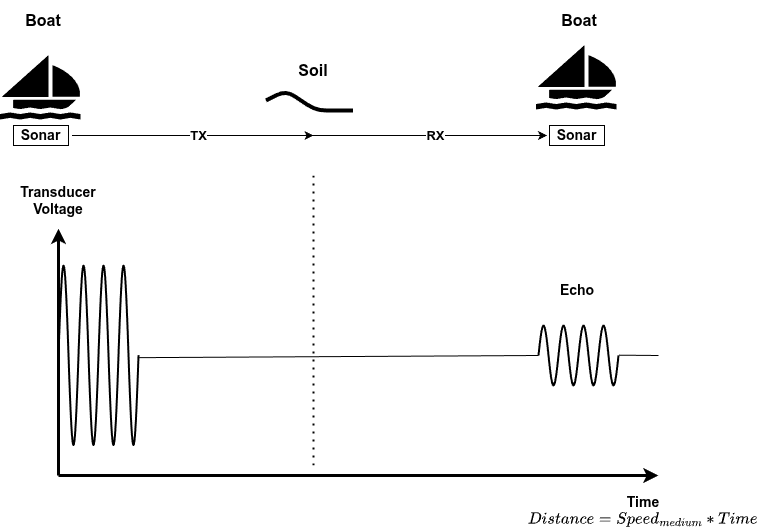

The diagram above was exported from draw.io. Its source (the exported page's mxGraphModel, read from the mxfile embedded in the PNG):
<mxGraphModel dx="867" dy="621" grid="1" gridSize="10" guides="1" tooltips="1" connect="1" arrows="1" fold="1" page="1" pageScale="1" pageWidth="850" pageHeight="1100" background="#ffffff" math="1" shadow="0">
  <root>
    <mxCell id="0" />
    <mxCell id="1" parent="0" />
    <mxCell id="7" value="" style="endArrow=classic;html=1;strokeWidth=3;endFill=1;" parent="1" edge="1">
      <mxGeometry width="50" height="50" relative="1" as="geometry">
        <mxPoint x="95" y="670" as="sourcePoint" />
        <mxPoint x="95" y="423.09000000000003" as="targetPoint" />
      </mxGeometry>
    </mxCell>
    <mxCell id="9" value="" style="endArrow=none;html=1;strokeWidth=3;startArrow=classic;startFill=1;" parent="1" edge="1">
      <mxGeometry width="50" height="50" relative="1" as="geometry">
        <mxPoint x="695" y="670" as="sourcePoint" />
        <mxPoint x="95" y="670" as="targetPoint" />
      </mxGeometry>
    </mxCell>
    <mxCell id="11" value="" style="pointerEvents=1;verticalLabelPosition=bottom;shadow=0;dashed=0;align=center;html=1;verticalAlign=top;shape=mxgraph.electrical.waveforms.sine_wave;strokeWidth=2;" parent="1" vertex="1">
      <mxGeometry x="95" y="430" width="20" height="240" as="geometry" />
    </mxCell>
    <mxCell id="12" value="" style="pointerEvents=1;verticalLabelPosition=bottom;shadow=0;dashed=0;align=center;html=1;verticalAlign=top;shape=mxgraph.electrical.waveforms.sine_wave;strokeWidth=2;" parent="1" vertex="1">
      <mxGeometry x="115" y="430" width="20" height="240" as="geometry" />
    </mxCell>
    <mxCell id="13" value="" style="pointerEvents=1;verticalLabelPosition=bottom;shadow=0;dashed=0;align=center;html=1;verticalAlign=top;shape=mxgraph.electrical.waveforms.sine_wave;strokeWidth=2;" parent="1" vertex="1">
      <mxGeometry x="135" y="430" width="20" height="240" as="geometry" />
    </mxCell>
    <mxCell id="14" value="" style="pointerEvents=1;verticalLabelPosition=bottom;shadow=0;dashed=0;align=center;html=1;verticalAlign=top;shape=mxgraph.electrical.waveforms.sine_wave;strokeWidth=2;" parent="1" vertex="1">
      <mxGeometry x="155" y="430" width="20" height="240" as="geometry" />
    </mxCell>
    <mxCell id="15" value="" style="endArrow=none;html=1;exitX=0.993;exitY=0.509;exitDx=0;exitDy=0;exitPerimeter=0;" parent="1" source="14" edge="1">
      <mxGeometry width="50" height="50" relative="1" as="geometry">
        <mxPoint x="265" y="590" as="sourcePoint" />
        <mxPoint x="575" y="550" as="targetPoint" />
      </mxGeometry>
    </mxCell>
    <mxCell id="16" value="" style="pointerEvents=1;verticalLabelPosition=bottom;shadow=0;dashed=0;align=center;html=1;verticalAlign=top;shape=mxgraph.electrical.waveforms.sine_wave;strokeWidth=2;" parent="1" vertex="1">
      <mxGeometry x="575" y="510" width="20" height="80" as="geometry" />
    </mxCell>
    <mxCell id="17" value="" style="pointerEvents=1;verticalLabelPosition=bottom;shadow=0;dashed=0;align=center;html=1;verticalAlign=top;shape=mxgraph.electrical.waveforms.sine_wave;strokeWidth=2;" parent="1" vertex="1">
      <mxGeometry x="595" y="510" width="20" height="80" as="geometry" />
    </mxCell>
    <mxCell id="18" value="" style="pointerEvents=1;verticalLabelPosition=bottom;shadow=0;dashed=0;align=center;html=1;verticalAlign=top;shape=mxgraph.electrical.waveforms.sine_wave;strokeWidth=2;" parent="1" vertex="1">
      <mxGeometry x="615" y="510" width="20" height="80" as="geometry" />
    </mxCell>
    <mxCell id="19" value="" style="pointerEvents=1;verticalLabelPosition=bottom;shadow=0;dashed=0;align=center;html=1;verticalAlign=top;shape=mxgraph.electrical.waveforms.sine_wave;strokeWidth=2;" parent="1" vertex="1">
      <mxGeometry x="635" y="510" width="20" height="80" as="geometry" />
    </mxCell>
    <mxCell id="21" value="" style="endArrow=none;html=1;exitX=1.034;exitY=0.496;exitDx=0;exitDy=0;exitPerimeter=0;" parent="1" source="19" edge="1">
      <mxGeometry width="50" height="50" relative="1" as="geometry">
        <mxPoint x="185" y="562" as="sourcePoint" />
        <mxPoint x="695" y="550" as="targetPoint" />
      </mxGeometry>
    </mxCell>
    <mxCell id="22" value="&lt;font style=&quot;font-size: 14px;&quot;&gt;&lt;b&gt;Transducer Voltage&lt;/b&gt;&lt;/font&gt;" style="text;html=1;align=center;verticalAlign=middle;whiteSpace=wrap;rounded=0;" parent="1" vertex="1">
      <mxGeometry x="65" y="380" width="60" height="30" as="geometry" />
    </mxCell>
    <mxCell id="24" value="&lt;font style=&quot;font-size: 14px;&quot;&gt;&lt;b&gt;Time&lt;/b&gt;&lt;/font&gt;&lt;div&gt;&lt;span style=&quot;font-size: 14px;&quot;&gt;&lt;b&gt;\(Distance = Speed_{medium} * Time\)&lt;/b&gt;&lt;/span&gt;&lt;/div&gt;" style="text;html=1;align=center;verticalAlign=middle;whiteSpace=wrap;rounded=0;" parent="1" vertex="1">
      <mxGeometry x="575" y="690" width="210" height="30" as="geometry" />
    </mxCell>
    <mxCell id="26" value="" style="shape=mxgraph.signs.sports.sail_boat;html=1;pointerEvents=1;fillColor=#000000;strokeColor=none;verticalLabelPosition=bottom;verticalAlign=top;align=center;" parent="1" vertex="1">
      <mxGeometry x="36.5" y="250" width="82" height="64" as="geometry" />
    </mxCell>
    <mxCell id="28" value="" style="endArrow=none;html=1;strokeWidth=4;" parent="1" edge="1">
      <mxGeometry width="50" height="50" relative="1" as="geometry">
        <mxPoint x="302.5" y="295" as="sourcePoint" />
        <mxPoint x="389.5" y="305" as="targetPoint" />
        <Array as="points">
          <mxPoint x="322.5" y="285" />
          <mxPoint x="352.5" y="305" />
        </Array>
      </mxGeometry>
    </mxCell>
    <mxCell id="29" value="" style="endArrow=classic;startArrow=none;html=1;startFill=0;" parent="1" edge="1">
      <mxGeometry width="50" height="50" relative="1" as="geometry">
        <mxPoint x="108.5" y="330" as="sourcePoint" />
        <mxPoint x="350" y="330" as="targetPoint" />
      </mxGeometry>
    </mxCell>
    <mxCell id="32" value="&lt;font style=&quot;font-size: 13px;&quot;&gt;&lt;b&gt;TX&lt;/b&gt;&lt;/font&gt;" style="edgeLabel;html=1;align=center;verticalAlign=middle;resizable=0;points=[];" parent="29" vertex="1" connectable="0">
      <mxGeometry x="0.0445" y="1" relative="1" as="geometry">
        <mxPoint as="offset" />
      </mxGeometry>
    </mxCell>
    <mxCell id="31" value="" style="endArrow=classic;startArrow=none;html=1;startFill=0;" parent="1" edge="1">
      <mxGeometry width="50" height="50" relative="1" as="geometry">
        <mxPoint x="343.5" y="330" as="sourcePoint" />
        <mxPoint x="583.5" y="330" as="targetPoint" />
      </mxGeometry>
    </mxCell>
    <mxCell id="33" value="&lt;font style=&quot;font-size: 13px;&quot;&gt;&lt;b&gt;RX&lt;/b&gt;&lt;/font&gt;" style="edgeLabel;html=1;align=center;verticalAlign=middle;resizable=0;points=[];" parent="31" vertex="1" connectable="0">
      <mxGeometry x="0.0632" y="1" relative="1" as="geometry">
        <mxPoint as="offset" />
      </mxGeometry>
    </mxCell>
    <mxCell id="34" value="" style="shape=mxgraph.signs.sports.sail_boat;html=1;pointerEvents=1;fillColor=#000000;strokeColor=none;verticalLabelPosition=bottom;verticalAlign=top;align=center;" parent="1" vertex="1">
      <mxGeometry x="572.5" y="240" width="82" height="64" as="geometry" />
    </mxCell>
    <mxCell id="35" value="&lt;font style=&quot;font-size: 14px;&quot;&gt;&lt;b&gt;Sonar&lt;/b&gt;&lt;/font&gt;" style="rounded=0;whiteSpace=wrap;html=1;" parent="1" vertex="1">
      <mxGeometry x="50" y="320" width="55" height="20" as="geometry" />
    </mxCell>
    <mxCell id="36" value="&lt;font style=&quot;font-size: 14px;&quot;&gt;&lt;b&gt;Sonar&lt;/b&gt;&lt;/font&gt;" style="rounded=0;whiteSpace=wrap;html=1;" parent="1" vertex="1">
      <mxGeometry x="586" y="320" width="55" height="20" as="geometry" />
    </mxCell>
    <mxCell id="37" value="" style="endArrow=none;dashed=1;html=1;dashPattern=1 3;strokeWidth=2;" parent="1" edge="1">
      <mxGeometry width="50" height="50" relative="1" as="geometry">
        <mxPoint x="350" y="660" as="sourcePoint" />
        <mxPoint x="350" y="370" as="targetPoint" />
      </mxGeometry>
    </mxCell>
    <mxCell id="38" value="&lt;font style=&quot;font-size: 14px;&quot;&gt;&lt;b&gt;Echo&lt;/b&gt;&lt;/font&gt;" style="text;html=1;align=center;verticalAlign=middle;whiteSpace=wrap;rounded=0;" parent="1" vertex="1">
      <mxGeometry x="583.5" y="470" width="60" height="30" as="geometry" />
    </mxCell>
    <mxCell id="39" value="&lt;font style=&quot;font-size: 16px;&quot;&gt;&lt;b&gt;Soil&lt;/b&gt;&lt;/font&gt;" style="text;html=1;align=center;verticalAlign=middle;whiteSpace=wrap;rounded=0;" parent="1" vertex="1">
      <mxGeometry x="320" y="250" width="60" height="30" as="geometry" />
    </mxCell>
    <mxCell id="40" value="&lt;font style=&quot;font-size: 16px;&quot;&gt;&lt;b&gt;Boat&lt;/b&gt;&lt;/font&gt;" style="text;html=1;align=center;verticalAlign=middle;whiteSpace=wrap;rounded=0;" parent="1" vertex="1">
      <mxGeometry x="50" y="200" width="60" height="30" as="geometry" />
    </mxCell>
    <mxCell id="41" value="&lt;font style=&quot;font-size: 16px;&quot;&gt;&lt;b&gt;Boat&lt;/b&gt;&lt;/font&gt;" style="text;html=1;align=center;verticalAlign=middle;whiteSpace=wrap;rounded=0;" parent="1" vertex="1">
      <mxGeometry x="586" y="195" width="60" height="40" as="geometry" />
    </mxCell>
  </root>
</mxGraphModel>